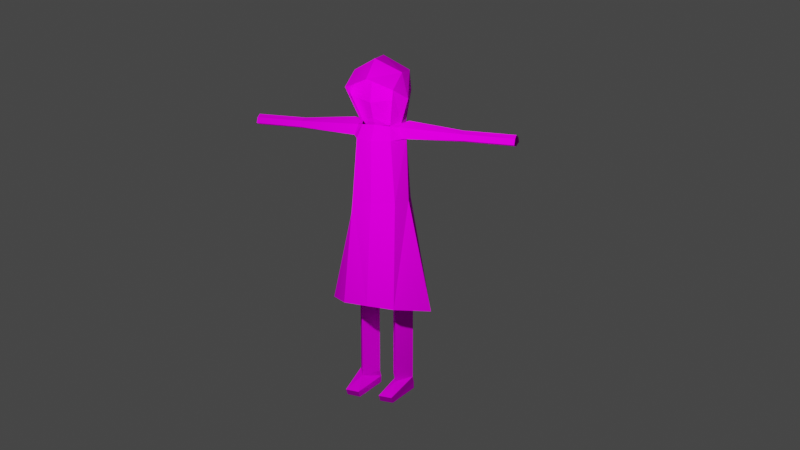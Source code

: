 # Source: 256newarms.blend  (saved by Blender 3.0.42; exported with 4.5.12 LTS)
import bpy
from mathutils import Matrix  # noqa: F401  (used for matrix-valued properties, if any)

bpy.ops.wm.read_factory_settings(use_empty=True)
scene = bpy.context.scene
scene.name = 'Scene'

# ---- collections
col_collection = bpy.data.collections.new('Collection'); scene.collection.children.link(col_collection)
col_refs = bpy.data.collections.new('refs'); scene.collection.children.link(col_refs)
col_model = bpy.data.collections.new('Model'); scene.collection.children.link(col_model)

# ---- images (referenced by path relative to the original .blend; pixels are not part of the script)
import os
ASSET_DIR = os.environ.get("B2B_ASSET_DIR", "")  # directory of the original .blend (textures are referenced by path, not embedded)
HERE = os.path.dirname(os.path.abspath(__file__))  # packed textures are extracted next to this script under _unpacked/

def load_image(name, relpath, width, height, colorspace="sRGB"):
    """Load a texture the original file referenced (path relative to the .blend, or extracted next to this script)."""
    p = next((c for c in (os.path.join(HERE, relpath), os.path.join(ASSET_DIR, relpath)) if relpath and os.path.exists(c)), "")
    if p:
        img = bpy.data.images.load(p, check_existing=True)
        img.name = name
    else:  # same state as the original file: an image datablock whose file is absent (Cycles renders it pink)
        img = bpy.data.images.new(name, width, height)
        img.source = "FILE"
        img.filepath = "//" + (relpath or name)
    img.colorspace_settings.name = colorspace
    return img
img_sans_titre_png = load_image('Sans titre.png', 'items/test.png', 1024, 1024, 'sRGB')

# ---- materials (node trees are filled in below, after node groups)
mat_material_001 = bpy.data.materials.new('Material.001')
mat_material_001.use_transparent_shadow = False

# ---- material node trees
mat_material_001.use_nodes = True; mat_material_001.node_tree.nodes.clear()
_N = mat_material_001.node_tree.nodes; _L = mat_material_001.node_tree.links
n0 = _N.new('ShaderNodeBsdfPrincipled'); n0.name = 'Principled BSDF'; n0.location = (10, 300)
n0.distribution = 'GGX'
n0.subsurface_method = 'RANDOM_WALK_SKIN'
n0.inputs[2].default_value = 1.0
n0.inputs[3].default_value = 1.45
n0.inputs[13].default_value = 0.0
n0.inputs[27].default_value = (0.0, 0.0, 0.0, 1.0)
n0.inputs[28].default_value = 1.0
n1 = _N.new('ShaderNodeOutputMaterial'); n1.name = 'Material Output'; n1.location = (300, 300)
n2 = _N.new('ShaderNodeTexImage'); n2.name = 'Image Texture'; n2.location = (-280, 280)
n2.image = img_sans_titre_png
_L.new(n0.outputs[0], n1.inputs[0])
_L.new(n2.outputs[0], n0.inputs[0])
n1.is_active_output = True

# ---- world
world_world = bpy.data.worlds.new('World'); scene.world = world_world
world_world.use_nodes = True; world_world.node_tree.nodes.clear()
_N = world_world.node_tree.nodes; _L = world_world.node_tree.links
n0 = _N.new('ShaderNodeOutputWorld'); n0.name = 'World Output'; n0.location = (300, 300)
n1 = _N.new('ShaderNodeBackground'); n1.name = 'Background'; n1.location = (10, 300)
n1.inputs[0].default_value = (0.05088, 0.05088, 0.05088, 1.0)
_L.new(n1.outputs[0], n0.inputs[0])
n0.is_active_output = True
world_world.color = (0.05088, 0.05088, 0.05088)
world_world.use_sun_shadow = False
world_world.sun_shadow_jitter_overblur = 0.0

# ---- cameras
cam_camera = bpy.data.cameras.new('Camera')
cam_camera.clip_end = 100.0
cam_camera.ortho_scale = 7.314

# ---- lights
light_light = bpy.data.lights.new('Light', 'POINT')
light_light.transmission_factor = 0.0
light_light.energy = 1000.0
light_light.shadow_soft_size = 0.1
light_light.shadow_maximum_resolution = 0.006
light_light.use_absolute_resolution = True

# ---- meshes
me_cube_001 = bpy.data.meshes.new('Cube.001')
me_cube_001.from_pydata([(0.567, 0.0, 1.589), (-0.3664, 0.0, 1.718), (-0.09274, 0.2825, 4.012), (0.5038, 0.3736, 1.566), (-0.3189, 0.3736, 1.566), (0.06011, 0.2825, 4.029), (-0.1528, 0.0, 4.012), (-0.1914, 0.317, 4.441), (-0.3012, 0.0, 4.441), (-0.2357, 0.2425, 4.603), (-0.1669, 0.0, 4.777), (0.4536, 0.3436, 4.527), (0.1581, 0.4253, 4.38), (0.1661, 0.3436, 4.718), (-0.07802, 0.3436, 4.726), (-0.2869, 0.0, 4.654), (0.2591, 0.0, 4.893), (-0.002616, 0.0, 4.913), (0.5249, 0.0, 4.661), (0.2367, 0.2024, 4.01), (0.2942, 0.0, 4.027), (0.2041, 0.1617, 4.012), (0.2635, 0.0, 4.015), (0.4081, 0.0, 4.336), (0.2683, 0.2766, 4.594), (0.3484, 0.0, 4.593), (0.3331, 0.0, 4.131), (-0.2098, 0.0, 2.985), (0.3301, 0.3122, 2.996), (0.4172, 0.0, 2.985), (-0.1733, 0.3189, 2.985), (-0.1827, 0.2504, 3.841), (0.3177, 0.2468, 3.828), (0.398, 0.0, 3.83), (-0.2256, 0.0, 3.849), (0.1979, 0.2567, 0.3844), (0.1979, 0.2567, 2.195), (-0.06421, 0.1054, 0.3844), (-0.06421, 0.1054, 2.195), (-0.06421, 0.408, 0.3844), (-0.06421, 0.408, 2.195), (0.1979, 0.2567, 1.412), (-0.06421, 0.1054, 1.412), (-0.06421, 0.408, 1.412), (-0.06421, 0.1054, 1.27), (-0.06421, 0.408, 1.27), (0.4828, 0.3496, 0.1952), (-0.1051, 0.1054, 0.1946), (-0.1051, 0.408, 0.1946), (0.535, 0.1562, 0.2885), (-0.1038, 0.408, 0.2895), (-0.1038, 0.1054, 0.2895), (0.4834, 0.1562, 0.1926), (0.5344, 0.3496, 0.2911), (0.09247, 0.7446, 1.466), (0.06751, 0.3634, 3.834), (0.0784, 0.4001, 2.99), (-0.08278, 0.3986, 3.997), (0.04824, 0.3986, 4.069), (0.1826, 0.2908, 3.995), (0.1803, 0.3506, 3.846), (0.06036, 0.437, 3.85), (-0.09926, 0.3554, 3.857), (-0.01717, 1.173, 3.961), (0.04926, 1.173, 3.997), (0.1177, 1.197, 3.96), (0.1475, 1.197, 3.884), (0.05615, 1.197, 3.85), (-0.05022, 1.173, 3.89), (-0.009041, 1.89, 3.963), (0.07002, 1.89, 4.001), (0.1255, 1.89, 3.962), (0.1553, 1.89, 3.886), (0.07617, 1.89, 3.854), (-0.04209, 1.89, 3.892), (-0.04964, 1.22, 3.89), (0.05075, 1.22, 3.998), (-0.01659, 1.22, 3.961)], [], [(56, 30, 31, 55), (55, 31, 62, 61), (28, 29, 0, 3), (34, 31, 30, 27), (34, 6, 2, 31), (54, 4, 30, 56), (27, 30, 4, 1), (2, 6, 8, 7), (7, 8, 9), (14, 9, 15, 10), (9, 8, 15), (13, 14, 17, 16), (14, 10, 17), (18, 11, 13, 16), (5, 2, 7, 12), (9, 14, 7), (12, 14, 13), (12, 7, 14), (11, 12, 13), (33, 32, 19, 20), (5, 12, 11, 19), (32, 33, 29, 28), (24, 13, 16, 25), (5, 12, 23, 26), (12, 24, 25, 23), (21, 5, 26, 22), (24, 12, 13), (5, 19, 59, 58), (41, 36, 38, 42), (42, 38, 40, 43), (43, 40, 36, 41), (50, 53, 46, 48), (45, 43, 41), (44, 42, 43, 45), (41, 42, 44), (35, 39, 45, 41), (52, 47, 48), (51, 50, 48, 47), (49, 51, 47, 52), (35, 37, 51, 49), (37, 39, 50, 51), (39, 35, 53, 50), (46, 52, 48), (52, 46, 53, 49), (49, 53, 35), (39, 37, 44, 45), (3, 54, 56, 28), (28, 56, 55, 32), (37, 35, 41, 44), (57, 58, 64, 63), (59, 60, 66, 65), (19, 32, 60, 59), (32, 55, 61, 60), (31, 2, 57, 62), (2, 5, 58, 57), (76, 65, 71, 70), (67, 75, 74, 73), (61, 62, 68, 67), (58, 59, 65, 64), (60, 61, 67, 66), (62, 57, 63, 68), (66, 67, 73, 72), (75, 77, 69, 74), (65, 66, 72, 71), (77, 76, 70, 69), (63, 64, 76, 77), (68, 63, 77, 75), (67, 68, 75), (64, 65, 76)])
_uv = me_cube_001.uv_layers.new(name='UVMap')
_uv.uv.foreach_set('vector', [0.2364, 0.1667, 0.2364, 0.2341, 0.01284, 0.2341, 0.01284, 0.1667, 0.01284, 0.1667, 0.01284, 0.2341, 0.01284, 0.2341, 0.01284, 0.1667, 0.4241, 0.4205, 0.2578, 0.4205, 0.2578, 0.001423, 0.4241, 0.001423, 0.01284, 0.3401, 0.01284, 0.2341, 0.2364, 0.2341, 0.2364, 0.3401, 0.4018, 0.6591, 0.3342, 0.6594, 0.3338, 0.5622, 0.4014, 0.5705, 0.4982, 0.001423, 0.5724, 0.001423, 0.5724, 0.4205, 0.4982, 0.4205, 0.7346, 0.4205, 0.5724, 0.4205, 0.5724, 0.001423, 0.7346, 0.001423, 0.7349, 0.8723, 0.7031, 0.9672, 0.5606, 0.9482, 0.6018, 0.8459, 0.6018, 0.8459, 0.5606, 0.9482, 0.547, 0.8512, 0.531, 0.7992, 0.547, 0.8512, 0.4955, 0.9155, 0.4555, 0.8739, 0.547, 0.8512, 0.5606, 0.9482, 0.4955, 0.9155, 0.5368, 0.6984, 0.531, 0.7992, 0.4131, 0.8131, 0.3949, 0.6936, 0.531, 0.7992, 0.4555, 0.8739, 0.4131, 0.8131, 0.7624, 0.6163, 0.6429, 0.6152, 0.6442, 0.7288, 0.7706, 0.7486, 0.7706, 0.7486, 0.7349, 0.8723, 0.6018, 0.8459, 0.6442, 0.7288, 0.547, 0.8512, 0.531, 0.7992, 0.6018, 0.8459, 0.6442, 0.7288, 0.531, 0.7992, 0.5368, 0.6984, 0.6442, 0.7288, 0.6018, 0.8459, 0.531, 0.7992, 0.6429, 0.6152, 0.5368, 0.6984, 0.6442, 0.7288, 0.2461, 0.679, 0.2461, 0.5724, 0.3113, 0.6057, 0.3113, 0.6628, 0.3949, 0.6936, 0.5368, 0.6984, 0.6429, 0.6152, 0.4304, 0.6221, 0.01284, 0.09929, 0.01284, 0.005398, 0.2364, 0.005398, 0.2364, 0.09929, 0.1458, 0.9215, 0.09541, 0.9675, 0.01316, 0.828, 0.1295, 0.8116, 0.3791, 0.9488, 0.2322, 0.9898, 0.2344, 0.7924, 0.3212, 0.8013, 0.2322, 0.9898, 0.1458, 0.9215, 0.1295, 0.8116, 0.2344, 0.7924, 0.3766, 0.8789, 0.3791, 0.9488, 0.3212, 0.8013, 0.3779, 0.8089, 0.1458, 0.9215, 0.2322, 0.9898, 0.09541, 0.9675, 0.3791, 0.9488, 0.4165, 0.8839, 0.4165, 0.8839, 0.3791, 0.9488, 0.9095, 0.2867, 0.9095, 0.5008, 0.8267, 0.5008, 0.8267, 0.2867, 0.8267, 0.2867, 0.8267, 0.5008, 0.744, 0.5008, 0.744, 0.2867, 0.9922, 0.2867, 0.9922, 0.5008, 0.9095, 0.5008, 0.9095, 0.2867, 0.2612, 0.4466, 0.4282, 0.4466, 0.4282, 0.473, 0.2612, 0.473, 0.9922, 0.2481, 0.9922, 0.2867, 0.9095, 0.2867, 0.8267, 0.2481, 0.8267, 0.2867, 0.744, 0.2867, 0.744, 0.2481, 0.9095, 0.2867, 0.8267, 0.2867, 0.8267, 0.2481, 0.8971, 0.7908, 0.8144, 0.7917, 0.9922, 0.2481, 0.9095, 0.2867, 0.8108, 0.9127, 0.9717, 0.8988, 0.9717, 0.9815, 0.6473, 0.4466, 0.73, 0.4466, 0.7302, 0.473, 0.6475, 0.473, 0.4782, 0.4466, 0.6473, 0.4466, 0.6475, 0.473, 0.4782, 0.473, 0.8952, 0.5915, 0.8169, 0.565, 0.8165, 0.5369, 0.99, 0.5607, 0.8169, 0.565, 0.7341, 0.5661, 0.7338, 0.538, 0.8165, 0.5369, 0.8144, 0.7917, 0.8971, 0.7908, 0.9781, 0.8473, 0.8053, 0.8183, 0.811, 0.9655, 0.8108, 0.9127, 0.9717, 0.9815, 0.4782, 0.473, 0.4282, 0.473, 0.4282, 0.4466, 0.4782, 0.4466, 0.99, 0.5607, 0.9915, 0.6136, 0.8952, 0.5915, 0.8144, 0.7917, 0.8169, 0.565, 0.8267, 0.2481, 0.9922, 0.2481, 0.4241, 0.001423, 0.4982, 0.001423, 0.4982, 0.4205, 0.4241, 0.4205, 0.2364, 0.09929, 0.2364, 0.1667, 0.01284, 0.1667, 0.01284, 0.09929, 0.8169, 0.565, 0.8971, 0.7908, 0.9095, 0.2867, 0.8267, 0.2481, 0.7349, 0.8723, 0.7706, 0.7486, 0.7706, 0.7486, 0.7349, 0.8723, 0.3113, 0.6057, 0.2461, 0.5724, 0.2461, 0.5724, 0.3113, 0.6057, 0.3113, 0.6057, 0.2461, 0.5724, 0.2461, 0.5724, 0.3113, 0.6057, 0.01284, 0.09929, 0.01284, 0.1667, 0.01284, 0.1667, 0.01284, 0.09929, 0.4014, 0.5705, 0.3338, 0.5622, 0.3338, 0.5622, 0.4014, 0.5705, 0.7349, 0.8723, 0.7706, 0.7486, 0.7706, 0.7486, 0.7349, 0.8723, 0.3791, 0.9488, 0.4165, 0.8839, 0.4165, 0.8839, 0.3791, 0.9488, 0.01284, 0.1667, 0.01284, 0.2341, 0.01284, 0.2341, 0.01284, 0.1667, 0.01284, 0.1667, 0.01284, 0.2341, 0.01284, 0.2341, 0.01284, 0.1667, 0.3791, 0.9488, 0.4165, 0.8839, 0.4165, 0.8839, 0.3791, 0.9488, 0.01284, 0.09929, 0.01284, 0.1667, 0.01284, 0.1667, 0.01284, 0.09929, 0.4014, 0.5705, 0.3338, 0.5622, 0.3338, 0.5622, 0.4014, 0.5705, 0.01284, 0.09929, 0.01284, 0.1667, 0.01284, 0.1667, 0.01284, 0.09929, 0.4014, 0.5705, 0.3338, 0.5622, 0.3338, 0.5622, 0.4014, 0.5705, 0.3113, 0.6057, 0.2461, 0.5724, 0.2461, 0.5724, 0.3113, 0.6057, 0.7349, 0.8723, 0.7706, 0.7486, 0.7706, 0.7486, 0.7349, 0.8723, 0.7349, 0.8723, 0.7706, 0.7486, 0.7706, 0.7486, 0.7349, 0.8723, 0.4014, 0.5705, 0.3338, 0.5622, 0.3338, 0.5622, 0.4014, 0.5705, 0.01284, 0.1667, 0.01284, 0.2341, 0.01284, 0.2341, 0.3791, 0.9488, 0.4165, 0.8839, 0.3791, 0.9488])
me_cube_001.materials.append(mat_material_001)
me_cube_001.use_remesh_fix_poles = True
me_cube_001.use_remesh_preserve_attributes = False
me_cube_001.update()

# ---- objects
ob_light = bpy.data.objects.new('Light', light_light)
ob_camera = bpy.data.objects.new('Camera', cam_camera)
ob_x = bpy.data.objects.new('x', None)
ob_y = bpy.data.objects.new('y', None)
ob_figter = bpy.data.objects.new('figter', None)
ob_body = bpy.data.objects.new('Body', me_cube_001)

# ---- transforms, parenting, visibility, modifiers, constraints
ob_light.location = (4.0, 1.0, 5.0)
ob_light.rotation_euler = (0.6458, 0.5411, 1.866)
ob_light.lock_rotations_4d = False
ob_light.empty_display_type = 'ARROWS'
ob_light.color = (0.0, 0.0, 0.0, 0.0)
ob_light.lineart.crease_threshold = 0.0
ob_camera.location = (13.3, 6.277, 6.681)
ob_camera.rotation_euler = (1.299, 5.51e-06, 1.997)
ob_camera.lock_rotations_4d = False
ob_camera.empty_display_type = 'ARROWS'
ob_camera.color = (0.0, 0.0, 0.0, 0.0)
ob_camera.display_type = 'WIRE'
ob_camera.lineart.crease_threshold = 0.0
ob_x.location = (-5.0, -0.07981, 2.5)
ob_x.rotation_euler = (-1.571, 3.142, -1.571)
ob_x.empty_display_type = 'IMAGE'
ob_x.empty_display_size = 5.021
ob_x.empty_image_offset = (-0.5021, -0.4979)
ob_y.location = (-0.3888, -5.0, 2.5)
ob_y.rotation_euler = (-1.571, 3.142, 0.0)
ob_y.empty_display_type = 'IMAGE'
ob_y.empty_display_size = 5.0
ob_figter.location = (-5.0, -0.1734, 2.518)
ob_figter.rotation_euler = (1.571, 0.0, 1.571)
ob_figter.empty_display_type = 'IMAGE'
ob_figter.empty_display_size = 5.283
ob_figter.empty_image_offset = (-0.4849, -0.5151)
ob_body.location = (0.0, 0.0, 0.0)
_m = ob_body.modifiers.new('Mirror', 'MIRROR')
_m.use_axis = (False, True, False)
_m.use_clip = True

# ---- collection membership
col_collection.objects.link(ob_light)
col_collection.objects.link(ob_camera)
col_refs.objects.link(ob_x)
col_refs.objects.link(ob_y)
col_refs.objects.link(ob_figter)
col_model.objects.link(ob_body)

# ---- scene / render settings (as saved in the file)
scene.camera = ob_camera
scene.frame_start = 1; scene.frame_end = 250; scene.frame_set(32)
scene.render.engine = 'BLENDER_EEVEE_NEXT'
scene.cycles.sampling_pattern = 'TABULATED_SOBOL'
scene.cycles.use_light_tree = False
scene.view_settings.view_transform = 'Filmic'
bpy.context.view_layer.update()
